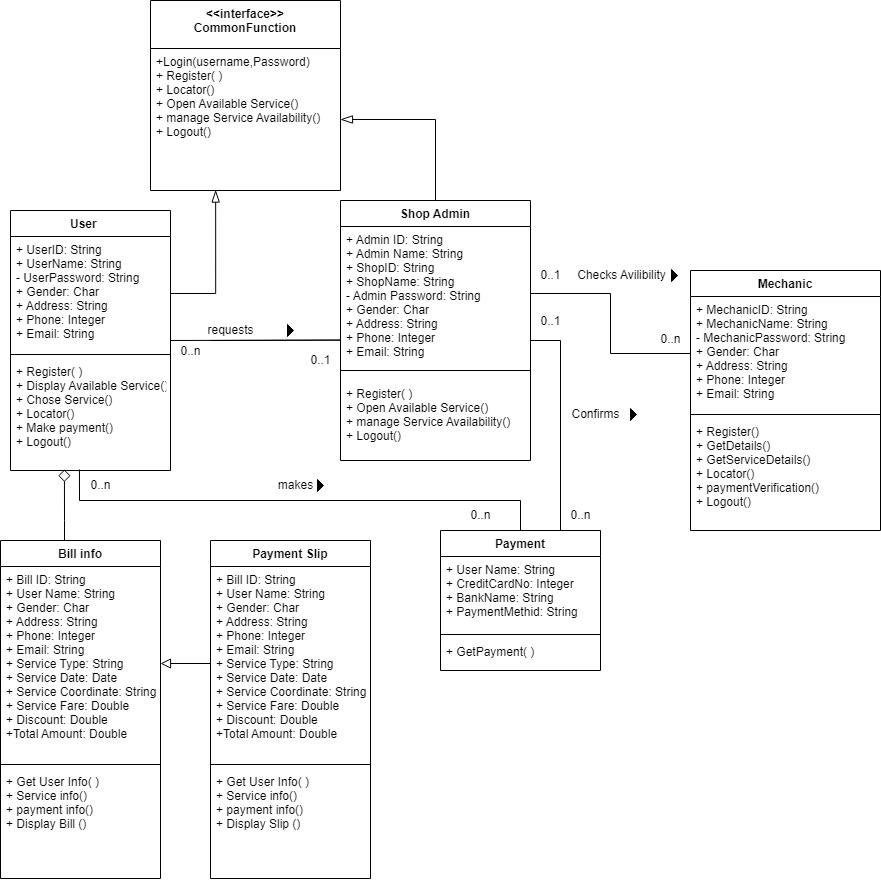

The diagram above was exported from draw.io. Its source (the exported page's mxGraphModel, read from the mxfile embedded in the PNG):
<mxGraphModel dx="954" dy="1659" grid="1" gridSize="10" guides="1" tooltips="1" connect="1" arrows="1" fold="1" page="1" pageScale="1" pageWidth="850" pageHeight="1100" math="0" shadow="0">
  <root>
    <mxCell id="0" />
    <mxCell id="1" parent="0" />
    <mxCell id="mrZmhPGGW_u1H-ffmPJT-1" value="User    " style="swimlane;fontStyle=1;align=center;verticalAlign=top;childLayout=stackLayout;horizontal=1;startSize=26;horizontalStack=0;resizeParent=1;resizeParentMax=0;resizeLast=0;collapsible=1;marginBottom=0;" parent="1" vertex="1">
      <mxGeometry x="110" y="200" width="160" height="260" as="geometry">
        <mxRectangle x="150" y="200" width="80" height="30" as="alternateBounds" />
      </mxGeometry>
    </mxCell>
    <mxCell id="mrZmhPGGW_u1H-ffmPJT-2" value="+ UserID: String&#10;+ UserName: String&#10;- UserPassword: String&#10;+ Gender: Char&#10;+ Address: String&#10;+ Phone: Integer&#10;+ Email: String" style="text;strokeColor=none;fillColor=none;align=left;verticalAlign=top;spacingLeft=4;spacingRight=4;overflow=hidden;rotatable=0;points=[[0,0.5],[1,0.5]];portConstraint=eastwest;" parent="mrZmhPGGW_u1H-ffmPJT-1" vertex="1">
      <mxGeometry y="26" width="160" height="114" as="geometry" />
    </mxCell>
    <mxCell id="mrZmhPGGW_u1H-ffmPJT-3" value="" style="line;strokeWidth=1;fillColor=none;align=left;verticalAlign=middle;spacingTop=-1;spacingLeft=3;spacingRight=3;rotatable=0;labelPosition=right;points=[];portConstraint=eastwest;strokeColor=inherit;" parent="mrZmhPGGW_u1H-ffmPJT-1" vertex="1">
      <mxGeometry y="140" width="160" height="8" as="geometry" />
    </mxCell>
    <mxCell id="mrZmhPGGW_u1H-ffmPJT-4" value="+ Register( )&#10;+ Display Available Service()&#10;+ Chose Service()&#10;+ Locator()&#10;+ Make payment()&#10;+ Logout()" style="text;strokeColor=none;fillColor=none;align=left;verticalAlign=top;spacingLeft=4;spacingRight=4;overflow=hidden;rotatable=0;points=[[0,0.5],[1,0.5]];portConstraint=eastwest;" parent="mrZmhPGGW_u1H-ffmPJT-1" vertex="1">
      <mxGeometry y="148" width="160" height="112" as="geometry" />
    </mxCell>
    <mxCell id="PqtLZYEOd2R7wfTospCN-44" style="edgeStyle=orthogonalEdgeStyle;rounded=0;orthogonalLoop=1;jettySize=auto;html=1;entryX=1;entryY=0.5;entryDx=0;entryDy=0;endArrow=blockThin;endFill=0;targetPerimeterSpacing=0;endSize=10;" parent="1" source="eFUjBsW5M1DEitXnD7vn-1" target="PqtLZYEOd2R7wfTospCN-25" edge="1">
      <mxGeometry relative="1" as="geometry" />
    </mxCell>
    <mxCell id="eFUjBsW5M1DEitXnD7vn-1" value="Shop Admin" style="swimlane;fontStyle=1;align=center;verticalAlign=top;childLayout=stackLayout;horizontal=1;startSize=26;horizontalStack=0;resizeParent=1;resizeParentMax=0;resizeLast=0;collapsible=1;marginBottom=0;" parent="1" vertex="1">
      <mxGeometry x="440" y="190" width="190" height="260" as="geometry">
        <mxRectangle x="150" y="200" width="80" height="30" as="alternateBounds" />
      </mxGeometry>
    </mxCell>
    <mxCell id="eFUjBsW5M1DEitXnD7vn-2" value="+ Admin ID: String&#10;+ Admin Name: String&#10;+ ShopID: String&#10;+ ShopName: String&#10;- Admin Password: String&#10;+ Gender: Char&#10;+ Address: String&#10;+ Phone: Integer&#10;+ Email: String&#10;&#10;&#10;" style="text;strokeColor=none;fillColor=none;align=left;verticalAlign=top;spacingLeft=4;spacingRight=4;overflow=hidden;rotatable=0;points=[[0,0.5],[1,0.5]];portConstraint=eastwest;" parent="eFUjBsW5M1DEitXnD7vn-1" vertex="1">
      <mxGeometry y="26" width="190" height="134" as="geometry" />
    </mxCell>
    <mxCell id="eFUjBsW5M1DEitXnD7vn-3" value="" style="line;strokeWidth=1;fillColor=none;align=left;verticalAlign=middle;spacingTop=-1;spacingLeft=3;spacingRight=3;rotatable=0;labelPosition=right;points=[];portConstraint=eastwest;strokeColor=inherit;" parent="eFUjBsW5M1DEitXnD7vn-1" vertex="1">
      <mxGeometry y="160" width="190" height="20" as="geometry" />
    </mxCell>
    <mxCell id="eFUjBsW5M1DEitXnD7vn-4" value="+ Register( )&#10;+ Open Available Service()&#10;+ manage Service Availability()&#10;+ Logout()" style="text;strokeColor=none;fillColor=none;align=left;verticalAlign=top;spacingLeft=4;spacingRight=4;overflow=hidden;rotatable=0;points=[[0,0.5],[1,0.5]];portConstraint=eastwest;" parent="eFUjBsW5M1DEitXnD7vn-1" vertex="1">
      <mxGeometry y="180" width="190" height="80" as="geometry" />
    </mxCell>
    <mxCell id="PqtLZYEOd2R7wfTospCN-66" style="edgeStyle=orthogonalEdgeStyle;rounded=0;orthogonalLoop=1;jettySize=auto;html=1;entryX=0.337;entryY=0.991;entryDx=0;entryDy=0;entryPerimeter=0;endArrow=diamond;endFill=0;endSize=10;targetPerimeterSpacing=0;" parent="1" source="eFUjBsW5M1DEitXnD7vn-5" target="mrZmhPGGW_u1H-ffmPJT-4" edge="1">
      <mxGeometry relative="1" as="geometry">
        <Array as="points">
          <mxPoint x="164" y="510" />
          <mxPoint x="164" y="510" />
        </Array>
      </mxGeometry>
    </mxCell>
    <mxCell id="eFUjBsW5M1DEitXnD7vn-5" value="Bill info" style="swimlane;fontStyle=1;align=center;verticalAlign=top;childLayout=stackLayout;horizontal=1;startSize=26;horizontalStack=0;resizeParent=1;resizeParentMax=0;resizeLast=0;collapsible=1;marginBottom=0;" parent="1" vertex="1">
      <mxGeometry x="100" y="530" width="160" height="338" as="geometry">
        <mxRectangle x="150" y="200" width="80" height="30" as="alternateBounds" />
      </mxGeometry>
    </mxCell>
    <mxCell id="eFUjBsW5M1DEitXnD7vn-6" value="+ Bill ID: String&#10;+ User Name: String&#10;+ Gender: Char&#10;+ Address: String&#10;+ Phone: Integer&#10;+ Email: String&#10;+ Service Type: String&#10;+ Service Date: Date&#10;+ Service Coordinate: String&#10;+ Service Fare: Double&#10;+ Discount: Double&#10;+Total Amount: Double&#10;&#10;" style="text;strokeColor=none;fillColor=none;align=left;verticalAlign=top;spacingLeft=4;spacingRight=4;overflow=hidden;rotatable=0;points=[[0,0.5],[1,0.5]];portConstraint=eastwest;" parent="eFUjBsW5M1DEitXnD7vn-5" vertex="1">
      <mxGeometry y="26" width="160" height="194" as="geometry" />
    </mxCell>
    <mxCell id="eFUjBsW5M1DEitXnD7vn-7" value="" style="line;strokeWidth=1;fillColor=none;align=left;verticalAlign=middle;spacingTop=-1;spacingLeft=3;spacingRight=3;rotatable=0;labelPosition=right;points=[];portConstraint=eastwest;strokeColor=inherit;" parent="eFUjBsW5M1DEitXnD7vn-5" vertex="1">
      <mxGeometry y="220" width="160" height="8" as="geometry" />
    </mxCell>
    <mxCell id="eFUjBsW5M1DEitXnD7vn-8" value="+ Get User Info( )&#10;+ Service info()&#10;+ payment info()&#10;+ Display Bill ()" style="text;strokeColor=none;fillColor=none;align=left;verticalAlign=top;spacingLeft=4;spacingRight=4;overflow=hidden;rotatable=0;points=[[0,0.5],[1,0.5]];portConstraint=eastwest;" parent="eFUjBsW5M1DEitXnD7vn-5" vertex="1">
      <mxGeometry y="228" width="160" height="110" as="geometry" />
    </mxCell>
    <mxCell id="eFUjBsW5M1DEitXnD7vn-9" value="Payment Slip" style="swimlane;fontStyle=1;align=center;verticalAlign=top;childLayout=stackLayout;horizontal=1;startSize=26;horizontalStack=0;resizeParent=1;resizeParentMax=0;resizeLast=0;collapsible=1;marginBottom=0;" parent="1" vertex="1">
      <mxGeometry x="310" y="530" width="160" height="338" as="geometry">
        <mxRectangle x="150" y="200" width="80" height="30" as="alternateBounds" />
      </mxGeometry>
    </mxCell>
    <mxCell id="eFUjBsW5M1DEitXnD7vn-10" value="+ Bill ID: String&#10;+ User Name: String&#10;+ Gender: Char&#10;+ Address: String&#10;+ Phone: Integer&#10;+ Email: String&#10;+ Service Type: String&#10;+ Service Date: Date&#10;+ Service Coordinate: String&#10;+ Service Fare: Double&#10;+ Discount: Double&#10;+Total Amount: Double&#10;&#10;" style="text;strokeColor=none;fillColor=none;align=left;verticalAlign=top;spacingLeft=4;spacingRight=4;overflow=hidden;rotatable=0;points=[[0,0.5],[1,0.5]];portConstraint=eastwest;" parent="eFUjBsW5M1DEitXnD7vn-9" vertex="1">
      <mxGeometry y="26" width="160" height="194" as="geometry" />
    </mxCell>
    <mxCell id="eFUjBsW5M1DEitXnD7vn-11" value="" style="line;strokeWidth=1;fillColor=none;align=left;verticalAlign=middle;spacingTop=-1;spacingLeft=3;spacingRight=3;rotatable=0;labelPosition=right;points=[];portConstraint=eastwest;strokeColor=inherit;" parent="eFUjBsW5M1DEitXnD7vn-9" vertex="1">
      <mxGeometry y="220" width="160" height="8" as="geometry" />
    </mxCell>
    <mxCell id="eFUjBsW5M1DEitXnD7vn-12" value="+ Get User Info( )&#10;+ Service info()&#10;+ payment info()&#10;+ Display Slip ()" style="text;strokeColor=none;fillColor=none;align=left;verticalAlign=top;spacingLeft=4;spacingRight=4;overflow=hidden;rotatable=0;points=[[0,0.5],[1,0.5]];portConstraint=eastwest;" parent="eFUjBsW5M1DEitXnD7vn-9" vertex="1">
      <mxGeometry y="228" width="160" height="110" as="geometry" />
    </mxCell>
    <mxCell id="PqtLZYEOd2R7wfTospCN-7" value="" style="endArrow=block;html=1;rounded=0;align=center;verticalAlign=bottom;endFill=0;labelBackgroundColor=none;endSize=8;exitX=0;exitY=0.5;exitDx=0;exitDy=0;entryX=1;entryY=0.5;entryDx=0;entryDy=0;" parent="1" source="eFUjBsW5M1DEitXnD7vn-10" target="eFUjBsW5M1DEitXnD7vn-6" edge="1">
      <mxGeometry x="-0.6" y="-10" relative="1" as="geometry">
        <mxPoint x="300" y="690" as="sourcePoint" />
        <mxPoint x="250" y="690" as="targetPoint" />
        <mxPoint as="offset" />
      </mxGeometry>
    </mxCell>
    <mxCell id="PqtLZYEOd2R7wfTospCN-8" value="" style="resizable=0;html=1;align=center;verticalAlign=top;labelBackgroundColor=none;" parent="PqtLZYEOd2R7wfTospCN-7" connectable="0" vertex="1">
      <mxGeometry relative="1" as="geometry" />
    </mxCell>
    <mxCell id="PqtLZYEOd2R7wfTospCN-58" style="edgeStyle=orthogonalEdgeStyle;rounded=0;orthogonalLoop=1;jettySize=auto;html=1;exitX=0.5;exitY=0;exitDx=0;exitDy=0;entryX=0.431;entryY=0.991;entryDx=0;entryDy=0;entryPerimeter=0;endArrow=none;endFill=0;endSize=10;targetPerimeterSpacing=0;" parent="1" source="PqtLZYEOd2R7wfTospCN-9" target="mrZmhPGGW_u1H-ffmPJT-4" edge="1">
      <mxGeometry relative="1" as="geometry" />
    </mxCell>
    <mxCell id="PqtLZYEOd2R7wfTospCN-9" value="Payment" style="swimlane;fontStyle=1;align=center;verticalAlign=top;childLayout=stackLayout;horizontal=1;startSize=26;horizontalStack=0;resizeParent=1;resizeParentMax=0;resizeLast=0;collapsible=1;marginBottom=0;" parent="1" vertex="1">
      <mxGeometry x="540" y="520" width="160" height="140" as="geometry">
        <mxRectangle x="150" y="200" width="80" height="30" as="alternateBounds" />
      </mxGeometry>
    </mxCell>
    <mxCell id="PqtLZYEOd2R7wfTospCN-10" value="+ User Name: String&#10;+ CreditCardNo: Integer&#10;+ BankName: String&#10;+ PaymentMethid: String&#10;" style="text;strokeColor=none;fillColor=none;align=left;verticalAlign=top;spacingLeft=4;spacingRight=4;overflow=hidden;rotatable=0;points=[[0,0.5],[1,0.5]];portConstraint=eastwest;" parent="PqtLZYEOd2R7wfTospCN-9" vertex="1">
      <mxGeometry y="26" width="160" height="74" as="geometry" />
    </mxCell>
    <mxCell id="PqtLZYEOd2R7wfTospCN-11" value="" style="line;strokeWidth=1;fillColor=none;align=left;verticalAlign=middle;spacingTop=-1;spacingLeft=3;spacingRight=3;rotatable=0;labelPosition=right;points=[];portConstraint=eastwest;strokeColor=inherit;" parent="PqtLZYEOd2R7wfTospCN-9" vertex="1">
      <mxGeometry y="100" width="160" height="8" as="geometry" />
    </mxCell>
    <mxCell id="PqtLZYEOd2R7wfTospCN-12" value="+ GetPayment( )&#10;" style="text;strokeColor=none;fillColor=none;align=left;verticalAlign=top;spacingLeft=4;spacingRight=4;overflow=hidden;rotatable=0;points=[[0,0.5],[1,0.5]];portConstraint=eastwest;" parent="PqtLZYEOd2R7wfTospCN-9" vertex="1">
      <mxGeometry y="108" width="160" height="32" as="geometry" />
    </mxCell>
    <mxCell id="PqtLZYEOd2R7wfTospCN-13" value="" style="resizable=0;html=1;align=center;verticalAlign=top;labelBackgroundColor=none;" parent="1" connectable="0" vertex="1">
      <mxGeometry x="500" y="643" as="geometry" />
    </mxCell>
    <mxCell id="PqtLZYEOd2R7wfTospCN-18" value="Mechanic" style="swimlane;fontStyle=1;align=center;verticalAlign=top;childLayout=stackLayout;horizontal=1;startSize=26;horizontalStack=0;resizeParent=1;resizeParentMax=0;resizeLast=0;collapsible=1;marginBottom=0;" parent="1" vertex="1">
      <mxGeometry x="790" y="260" width="190" height="260" as="geometry">
        <mxRectangle x="150" y="200" width="80" height="30" as="alternateBounds" />
      </mxGeometry>
    </mxCell>
    <mxCell id="PqtLZYEOd2R7wfTospCN-19" value="+ MechanicID: String&#10;+ MechanicName: String&#10;- MechanicPassword: String&#10;+ Gender: Char&#10;+ Address: String&#10;+ Phone: Integer&#10;+ Email: String&#10;&#10;&#10;" style="text;strokeColor=none;fillColor=none;align=left;verticalAlign=top;spacingLeft=4;spacingRight=4;overflow=hidden;rotatable=0;points=[[0,0.5],[1,0.5]];portConstraint=eastwest;fontStyle=0" parent="PqtLZYEOd2R7wfTospCN-18" vertex="1">
      <mxGeometry y="26" width="190" height="114" as="geometry" />
    </mxCell>
    <mxCell id="PqtLZYEOd2R7wfTospCN-20" value="" style="line;strokeWidth=1;fillColor=none;align=left;verticalAlign=middle;spacingTop=-1;spacingLeft=3;spacingRight=3;rotatable=0;labelPosition=right;points=[];portConstraint=eastwest;strokeColor=inherit;" parent="PqtLZYEOd2R7wfTospCN-18" vertex="1">
      <mxGeometry y="140" width="190" height="8" as="geometry" />
    </mxCell>
    <mxCell id="PqtLZYEOd2R7wfTospCN-21" value="+ Register()&#10;+ GetDetails()&#10;+ GetServiceDetails()&#10;+ Locator()&#10;+ paymentVerification()&#10;+ Logout()" style="text;strokeColor=none;fillColor=none;align=left;verticalAlign=top;spacingLeft=4;spacingRight=4;overflow=hidden;rotatable=0;points=[[0,0.5],[1,0.5]];portConstraint=eastwest;" parent="PqtLZYEOd2R7wfTospCN-18" vertex="1">
      <mxGeometry y="148" width="190" height="112" as="geometry" />
    </mxCell>
    <mxCell id="PqtLZYEOd2R7wfTospCN-22" value="&lt;&lt;interface&gt;&gt;&#10;CommonFunction&#10;" style="swimlane;fontStyle=1;align=center;verticalAlign=top;childLayout=stackLayout;horizontal=1;startSize=48;horizontalStack=0;resizeParent=1;resizeParentMax=0;resizeLast=0;collapsible=1;marginBottom=0;noLabel=0;backgroundOutline=0;movableLabel=0;autosize=1;" parent="1" vertex="1">
      <mxGeometry x="250" y="-10" width="190" height="190" as="geometry">
        <mxRectangle x="310" y="-100" width="80" height="30" as="alternateBounds" />
      </mxGeometry>
    </mxCell>
    <mxCell id="PqtLZYEOd2R7wfTospCN-25" value="+Login(username,Password)&#10;+ Register( )&#10;+ Locator()&#10;+ Open Available Service()&#10;+ manage Service Availability()&#10;+ Logout()" style="text;strokeColor=none;fillColor=none;align=left;verticalAlign=top;spacingLeft=4;spacingRight=4;overflow=hidden;rotatable=0;points=[[0,0.5],[1,0.5]];portConstraint=eastwest;" parent="PqtLZYEOd2R7wfTospCN-22" vertex="1">
      <mxGeometry y="48" width="190" height="142" as="geometry" />
    </mxCell>
    <mxCell id="PqtLZYEOd2R7wfTospCN-42" style="edgeStyle=orthogonalEdgeStyle;rounded=0;orthogonalLoop=1;jettySize=auto;html=1;entryX=0.343;entryY=0.997;entryDx=0;entryDy=0;entryPerimeter=0;endArrow=blockThin;endFill=0;endSize=10;startSize=9;targetPerimeterSpacing=0;" parent="1" source="mrZmhPGGW_u1H-ffmPJT-2" target="PqtLZYEOd2R7wfTospCN-25" edge="1">
      <mxGeometry relative="1" as="geometry" />
    </mxCell>
    <mxCell id="PqtLZYEOd2R7wfTospCN-52" value="" style="triangle;aspect=fixed;fillColor=strokeColor;strokeColor=default;" parent="1" vertex="1">
      <mxGeometry x="387" y="314" width="6" height="12" as="geometry" />
    </mxCell>
    <mxCell id="PqtLZYEOd2R7wfTospCN-53" value="" style="endArrow=none;html=1;rounded=0;align=center;verticalAlign=bottom;labelBackgroundColor=none;endSize=10;targetPerimeterSpacing=0;" parent="1" edge="1">
      <mxGeometry relative="1" as="geometry">
        <mxPoint x="310" y="330" as="sourcePoint" />
        <mxPoint x="440" y="329.6" as="targetPoint" />
      </mxGeometry>
    </mxCell>
    <mxCell id="PqtLZYEOd2R7wfTospCN-54" value="requests" style="text;html=1;align=center;verticalAlign=middle;resizable=0;points=[];autosize=1;strokeColor=none;fillColor=none;" parent="1" vertex="1">
      <mxGeometry x="295" y="305" width="70" height="30" as="geometry" />
    </mxCell>
    <mxCell id="PqtLZYEOd2R7wfTospCN-55" value="" style="endArrow=none;html=1;rounded=0;align=center;verticalAlign=bottom;labelBackgroundColor=none;endSize=10;targetPerimeterSpacing=0;exitX=1;exitY=0.912;exitDx=0;exitDy=0;exitPerimeter=0;" parent="1" source="mrZmhPGGW_u1H-ffmPJT-2" edge="1">
      <mxGeometry relative="1" as="geometry">
        <mxPoint x="275" y="330" as="sourcePoint" />
        <mxPoint x="440" y="329.5999999999999" as="targetPoint" />
      </mxGeometry>
    </mxCell>
    <mxCell id="PqtLZYEOd2R7wfTospCN-56" value="0..n" style="text;html=1;align=center;verticalAlign=middle;resizable=0;points=[];autosize=1;strokeColor=none;fillColor=none;" parent="1" vertex="1">
      <mxGeometry x="270" y="326" width="40" height="30" as="geometry" />
    </mxCell>
    <mxCell id="PqtLZYEOd2R7wfTospCN-57" value="0..1" style="text;html=1;align=center;verticalAlign=middle;resizable=0;points=[];autosize=1;strokeColor=none;fillColor=none;" parent="1" vertex="1">
      <mxGeometry x="400" y="335" width="40" height="30" as="geometry" />
    </mxCell>
    <mxCell id="PqtLZYEOd2R7wfTospCN-59" value="makes" style="text;html=1;align=center;verticalAlign=middle;resizable=0;points=[];autosize=1;strokeColor=none;fillColor=none;" parent="1" vertex="1">
      <mxGeometry x="365" y="460" width="60" height="30" as="geometry" />
    </mxCell>
    <mxCell id="PqtLZYEOd2R7wfTospCN-60" value="0..n" style="text;html=1;align=center;verticalAlign=middle;resizable=0;points=[];autosize=1;strokeColor=none;fillColor=none;" parent="1" vertex="1">
      <mxGeometry x="180" y="460" width="40" height="30" as="geometry" />
    </mxCell>
    <mxCell id="PqtLZYEOd2R7wfTospCN-61" value="0..n" style="text;html=1;align=center;verticalAlign=middle;resizable=0;points=[];autosize=1;strokeColor=none;fillColor=none;" parent="1" vertex="1">
      <mxGeometry x="560" y="490" width="40" height="30" as="geometry" />
    </mxCell>
    <mxCell id="PqtLZYEOd2R7wfTospCN-62" value="" style="triangle;aspect=fixed;fillColor=strokeColor;strokeColor=default;" parent="1" vertex="1">
      <mxGeometry x="417" y="469" width="6" height="12" as="geometry" />
    </mxCell>
    <mxCell id="PqtLZYEOd2R7wfTospCN-67" style="edgeStyle=orthogonalEdgeStyle;rounded=0;orthogonalLoop=1;jettySize=auto;html=1;exitX=1;exitY=0.5;exitDx=0;exitDy=0;entryX=0.75;entryY=0;entryDx=0;entryDy=0;endArrow=none;endFill=0;endSize=10;targetPerimeterSpacing=0;" parent="1" source="eFUjBsW5M1DEitXnD7vn-2" target="PqtLZYEOd2R7wfTospCN-9" edge="1">
      <mxGeometry relative="1" as="geometry">
        <Array as="points">
          <mxPoint x="630" y="330" />
          <mxPoint x="660" y="330" />
        </Array>
      </mxGeometry>
    </mxCell>
    <mxCell id="PqtLZYEOd2R7wfTospCN-72" value="" style="group" parent="1" vertex="1" connectable="0">
      <mxGeometry x="660" y="389" width="76" height="30" as="geometry" />
    </mxCell>
    <mxCell id="PqtLZYEOd2R7wfTospCN-68" value="Confirms" style="text;html=1;align=center;verticalAlign=middle;resizable=0;points=[];autosize=1;strokeColor=none;fillColor=none;" parent="PqtLZYEOd2R7wfTospCN-72" vertex="1">
      <mxGeometry width="70" height="30" as="geometry" />
    </mxCell>
    <mxCell id="PqtLZYEOd2R7wfTospCN-69" value="" style="triangle;aspect=fixed;fillColor=strokeColor;strokeColor=default;" parent="PqtLZYEOd2R7wfTospCN-72" vertex="1">
      <mxGeometry x="70" y="9" width="6" height="12" as="geometry" />
    </mxCell>
    <mxCell id="PqtLZYEOd2R7wfTospCN-73" value="0..n" style="text;html=1;align=center;verticalAlign=middle;resizable=0;points=[];autosize=1;strokeColor=none;fillColor=none;" parent="1" vertex="1">
      <mxGeometry x="660" y="490" width="40" height="30" as="geometry" />
    </mxCell>
    <mxCell id="PqtLZYEOd2R7wfTospCN-74" value="0..1" style="text;html=1;align=center;verticalAlign=middle;resizable=0;points=[];autosize=1;strokeColor=none;fillColor=none;" parent="1" vertex="1">
      <mxGeometry x="630" y="250" width="40" height="30" as="geometry" />
    </mxCell>
    <mxCell id="PqtLZYEOd2R7wfTospCN-75" style="edgeStyle=orthogonalEdgeStyle;rounded=0;orthogonalLoop=1;jettySize=auto;html=1;entryX=1;entryY=0.5;entryDx=0;entryDy=0;endArrow=none;endFill=0;endSize=10;targetPerimeterSpacing=0;" parent="1" source="PqtLZYEOd2R7wfTospCN-19" target="eFUjBsW5M1DEitXnD7vn-2" edge="1">
      <mxGeometry relative="1" as="geometry" />
    </mxCell>
    <mxCell id="PqtLZYEOd2R7wfTospCN-76" value="0..1" style="text;html=1;align=center;verticalAlign=middle;resizable=0;points=[];autosize=1;strokeColor=none;fillColor=none;" parent="1" vertex="1">
      <mxGeometry x="630" y="296" width="40" height="30" as="geometry" />
    </mxCell>
    <mxCell id="PqtLZYEOd2R7wfTospCN-77" value="" style="group" parent="1" vertex="1" connectable="0">
      <mxGeometry x="690" y="250" width="110" height="30" as="geometry" />
    </mxCell>
    <mxCell id="PqtLZYEOd2R7wfTospCN-78" value="Checks Avilibility" style="text;html=1;align=center;verticalAlign=middle;resizable=0;points=[];autosize=1;strokeColor=none;fillColor=none;" parent="PqtLZYEOd2R7wfTospCN-77" vertex="1">
      <mxGeometry x="-23.947368421052634" width="110" height="30" as="geometry" />
    </mxCell>
    <mxCell id="PqtLZYEOd2R7wfTospCN-79" value="" style="triangle;aspect=fixed;fillColor=strokeColor;strokeColor=default;" parent="PqtLZYEOd2R7wfTospCN-77" vertex="1">
      <mxGeometry x="81.05263157894737" y="9" width="6" height="12" as="geometry" />
    </mxCell>
    <mxCell id="PqtLZYEOd2R7wfTospCN-80" value="0..n" style="text;html=1;align=center;verticalAlign=middle;resizable=0;points=[];autosize=1;strokeColor=none;fillColor=none;" parent="1" vertex="1">
      <mxGeometry x="750" y="314" width="40" height="30" as="geometry" />
    </mxCell>
  </root>
</mxGraphModel>